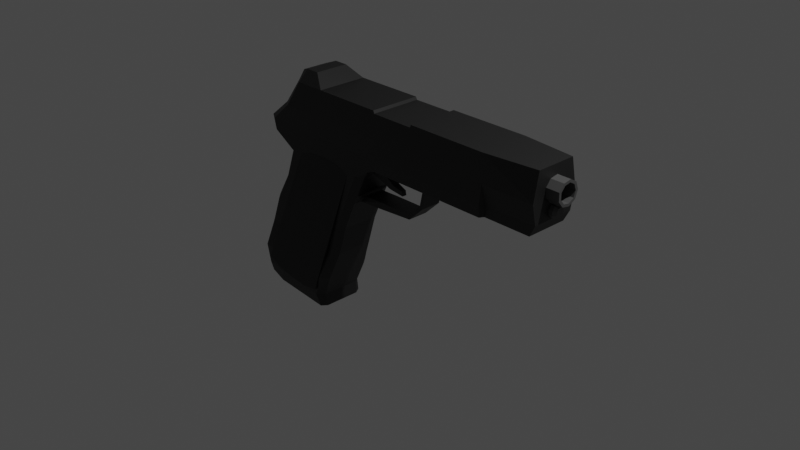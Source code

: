 # Source: pistolet.blend  (saved by Blender 3.1.7; exported with 4.5.12 LTS)
import bpy
from mathutils import Matrix  # noqa: F401  (used for matrix-valued properties, if any)

bpy.ops.wm.read_factory_settings(use_empty=True)
scene = bpy.context.scene
scene.name = 'Scene'

# ---- collections
col_collection = bpy.data.collections.new('Collection'); scene.collection.children.link(col_collection)

# ---- materials (node trees are filled in below, after node groups)
mat_material_001 = bpy.data.materials.new('Material.001')
mat_material_001.use_transparent_shadow = False
mat_material_002 = bpy.data.materials.new('Material.002')
mat_material_002.use_transparent_shadow = False
mat_material_003 = bpy.data.materials.new('Material.003')
mat_material_003.use_transparent_shadow = False

# ---- material node trees
mat_material_001.use_nodes = True; mat_material_001.node_tree.nodes.clear()
_N = mat_material_001.node_tree.nodes; _L = mat_material_001.node_tree.links
n0 = _N.new('ShaderNodeBsdfPrincipled'); n0.name = 'Principled BSDF'; n0.location = (10, 300)
n0.distribution = 'GGX'
n0.subsurface_method = 'RANDOM_WALK_SKIN'
n0.inputs[0].default_value = (0.01037, 0.01037, 0.01037, 1.0)
n0.inputs[3].default_value = 1.45
n0.inputs[27].default_value = (0.0, 0.0, 0.0, 1.0)
n0.inputs[28].default_value = 1.0
n1 = _N.new('ShaderNodeOutputMaterial'); n1.name = 'Material Output'; n1.location = (300, 300)
_L.new(n0.outputs[0], n1.inputs[0])
n1.is_active_output = True
mat_material_002.use_nodes = True; mat_material_002.node_tree.nodes.clear()
_N = mat_material_002.node_tree.nodes; _L = mat_material_002.node_tree.links
n0 = _N.new('ShaderNodeBsdfPrincipled'); n0.name = 'Principled BSDF'; n0.location = (10, 300)
n0.distribution = 'GGX'
n0.subsurface_method = 'RANDOM_WALK_SKIN'
n0.inputs[0].default_value = (0.06786, 0.06786, 0.06786, 1.0)
n0.inputs[3].default_value = 1.45
n0.inputs[27].default_value = (0.0, 0.0, 0.0, 1.0)
n0.inputs[28].default_value = 1.0
n1 = _N.new('ShaderNodeOutputMaterial'); n1.name = 'Material Output'; n1.location = (300, 300)
_L.new(n0.outputs[0], n1.inputs[0])
n1.is_active_output = True
mat_material_003.use_nodes = True; mat_material_003.node_tree.nodes.clear()
_N = mat_material_003.node_tree.nodes; _L = mat_material_003.node_tree.links
n0 = _N.new('ShaderNodeBsdfPrincipled'); n0.name = 'Principled BSDF'; n0.location = (10, 300)
n0.distribution = 'GGX'
n0.subsurface_method = 'RANDOM_WALK_SKIN'
n0.inputs[0].default_value = (0.0, 0.0, 0.0, 1.0)
n0.inputs[3].default_value = 1.45
n0.inputs[27].default_value = (0.0, 0.0, 0.0, 1.0)
n0.inputs[28].default_value = 1.0
n1 = _N.new('ShaderNodeOutputMaterial'); n1.name = 'Material Output'; n1.location = (300, 300)
_L.new(n0.outputs[0], n1.inputs[0])
n1.is_active_output = True

# ---- world
world_world = bpy.data.worlds.new('World'); scene.world = world_world
world_world.use_nodes = True; world_world.node_tree.nodes.clear()
_N = world_world.node_tree.nodes; _L = world_world.node_tree.links
n0 = _N.new('ShaderNodeOutputWorld'); n0.name = 'World Output'; n0.location = (300, 300)
n1 = _N.new('ShaderNodeBackground'); n1.name = 'Background'; n1.location = (10, 300)
n1.inputs[0].default_value = (0.05088, 0.05088, 0.05088, 1.0)
_L.new(n1.outputs[0], n0.inputs[0])
n0.is_active_output = True
world_world.color = (0.05088, 0.05088, 0.05088)
world_world.use_sun_shadow = False
world_world.sun_shadow_jitter_overblur = 0.0

# ---- cameras
cam_camera = bpy.data.cameras.new('Camera')
cam_camera.clip_end = 100.0
cam_camera.ortho_scale = 7.314

# ---- lights
light_light = bpy.data.lights.new('Light', 'POINT')
light_light.transmission_factor = 0.0
light_light.energy = 1000.0
light_light.shadow_soft_size = 0.1
light_light.shadow_maximum_resolution = 0.006
light_light.use_absolute_resolution = True

# ---- meshes
me_cube_003 = bpy.data.meshes.new('Cube.003')
me_cube_003.from_pydata([(-1.042, -0.6558, -0.1607), (-0.9345, -0.6558, 1.103), (-1.042, 0.6566, -0.1607), (-0.9345, 0.6566, 1.103), (0.6054, -0.8715, -0.1607), (0.6054, -0.6792, 1.103), (0.6054, 0.8715, -0.1607), (0.6054, 0.6792, 1.103), (-1.171, -0.6299, -1.065), (0.6054, -0.7279, -1.065), (0.6054, 0.7279, -1.065), (-1.171, 0.6566, -1.065), (-1.156, -0.6299, -1.579), (0.5749, -0.7091, -1.579), (0.5749, 0.7091, -1.579), (-1.156, 0.6397, -1.579), (0.3212, 0.8715, -0.1607), (0.3212, 0.8715, 1.103), (0.3212, -0.8715, -0.1607), (0.3212, -0.8715, 1.103), (0.3212, 0.7279, -1.065), (0.3212, -0.7279, -1.065), (0.3212, 0.7091, -1.579), (0.3212, -0.7091, -1.579), (0.3088, 0.8715, -0.1607), (0.3088, -0.8715, 1.103), (0.3088, 0.8715, -1.065), (0.3088, 0.849, -1.579), (0.3088, 0.8715, 1.103), (0.3088, -0.8715, -0.1607), (0.3088, -0.8715, -1.065), (0.3088, -0.849, -1.579), (-0.4313, 0.8715, -0.1607), (-0.4313, -0.8715, 1.104), (-0.4313, 0.8461, -1.065), (-0.4097, 0.8461, -1.736), (-0.4313, 0.8715, 1.104), (-0.4313, -0.8715, -0.1607), (-0.4313, -0.8372, -1.065), (-0.4097, -0.8372, -1.736), (-0.1103, 0.8715, 1.103), (-0.1103, -0.8715, -0.1607), (-0.1103, -0.8715, -1.065), (-0.1103, -0.849, -1.579), (-0.1103, 0.8715, -0.1607), (-0.1103, -0.8715, 1.103), (-0.1103, 0.8715, -1.065), (-0.1103, 0.849, -1.579), (-0.8024, 0.8715, -0.1607), (-0.7324, -0.8715, 1.103), (-0.8869, 0.8461, -1.065), (-0.8769, 0.8461, -1.579), (-0.7324, 0.8715, 1.103), (-0.8024, -0.8715, -0.1607), (-0.8869, -0.8372, -1.065), (-0.8769, -0.8372, -1.579), (-0.7191, 0.8715, 1.104), (-0.7866, -0.8715, -0.1607), (-0.8681, -0.8372, -1.065), (-0.8585, -0.8372, -1.579), (-0.7866, 0.8715, -0.1607), (-0.7191, -0.8715, 1.104), (-0.8681, 0.8461, -1.065), (-0.8585, 0.8461, -1.579), (-0.9379, -0.4406, 1.462), (-0.9379, 0.4415, 1.462), (-0.8091, -0.5857, 1.631), (-0.8091, 0.5857, 1.631), (-0.07906, 0.8715, 1.103), (-0.07906, -0.8715, -0.1607), (-0.07906, -0.8715, -1.065), (-0.07906, -0.849, -1.579), (-0.07906, 0.8715, -0.1607), (-0.07906, -0.8715, 1.103), (-0.07906, 0.8715, -1.065), (-0.07906, 0.849, -1.579), (-0.9998, 0.6397, -2.235), (-0.9998, -0.6388, -2.235), (-0.8471, 0.849, -2.235), (-0.8371, -0.849, -2.235), (-0.4675, -0.6399, -2.235), (-0.4675, 0.6399, -2.235), (-0.8371, 0.849, -2.235), (-0.8471, -0.849, -2.235), (-1.214, 0.6397, -8.812), (-1.214, -0.6388, -8.812), (-1.119, 0.849, -9.295), (-1.108, -0.849, -9.304), (-0.776, -0.6399, -9.544), (-0.776, 0.6399, -9.544), (-1.108, 0.849, -9.304), (-1.119, -0.849, -9.295), (-0.7333, -0.7486, -7.934), (-0.6661, -0.6399, -6.487), (-0.6167, -0.6399, -5.07), (-0.544, -0.6399, -3.652), (-0.8905, -0.849, -3.604), (-0.9492, -0.849, -4.974), (-1.003, -0.849, -6.343), (-1.055, -0.9932, -7.71), (-1.053, 0.6397, -3.576), (-1.145, 0.6397, -4.917), (-1.202, 0.6397, -6.258), (-1.245, 0.7483, -7.577), (-1.245, -0.7474, -7.577), (-1.202, -0.6388, -6.258), (-1.145, -0.6388, -4.917), (-1.053, -0.6388, -3.576), (-0.9006, -0.849, -3.603), (-0.9614, -0.849, -4.97), (-1.015, -0.849, -6.338), (-1.067, -0.9932, -7.701), (-0.7333, 0.7486, -7.934), (-0.6661, 0.6399, -6.487), (-0.6167, 0.6399, -5.07), (-0.544, 0.6399, -3.652), (-0.9006, 0.849, -3.603), (-0.9614, 0.849, -4.97), (-1.015, 0.849, -6.338), (-1.067, 0.9932, -7.701), (-1.055, 0.9932, -7.71), (-1.003, 0.849, -6.343), (-0.9492, 0.849, -4.974), (-0.8905, 0.849, -3.604), (-1.083, -0.9211, -8.732), (-1.229, 0.694, -8.485), (-1.096, -0.9211, -8.724), (-1.091, 0.9211, -8.724), (-0.7829, -0.6942, -8.965), (-1.229, -0.6931, -8.485), (-0.7829, 0.6942, -8.965), (-1.08, 0.9211, -8.732), (-0.3511, 0.8715, -0.1607), (-0.3511, -0.8715, 0.9788), (-0.3511, 0.8715, -1.065), (-0.3511, 0.849, -1.579), (-0.3511, 0.8715, 0.9788), (-0.3511, -0.8715, -0.1607), (-0.3511, -0.8715, -1.065), (-0.3511, -0.849, -1.579), (-0.1154, 0.8715, 0.9788), (-0.1154, -0.8715, -0.1607), (-0.1154, -0.8715, -1.065), (-0.1154, -0.849, -1.579), (-0.1154, 0.8715, -0.1607), (-0.1154, -0.8715, 0.9788), (-0.1154, 0.8715, -1.065), (-0.1154, 0.849, -1.579), (-0.3578, 0.8715, -0.1607), (-0.3578, -0.8715, 1.104), (-0.3578, 0.8461, -1.065), (-0.3578, 0.8461, -1.579), (-0.3578, 0.8715, 1.104), (-0.3578, -0.8715, -0.1607), (-0.3578, -0.8372, -1.065), (-0.3578, -0.8372, -1.579), (-0.5218, -0.6399, -3.241), (-1.038, -0.6388, -3.187), (-0.5218, 0.6399, -3.241), (-0.875, 0.849, -3.207), (-0.875, -0.849, -3.207), (-1.038, 0.6397, -3.187), (-0.885, -0.849, -3.205), (-0.885, 0.849, -3.205), (-0.1328, 0.3479, -2.657), (-0.2068, 0.3479, -3.276), (-0.3958, 0.3479, -3.293), (-0.1328, -0.3479, -2.657), (-0.2068, -0.3479, -3.276), (-0.3958, -0.3479, -3.293), (-0.1149, 0.3479, -2.759), (-0.2023, 0.3479, -3.481), (-0.3958, 0.3479, -3.602), (-0.1149, -0.3479, -2.759), (-0.2023, -0.3479, -3.481), (-0.3958, -0.3479, -3.602), (-0.1071, 0.3812, -1.812), (-0.1071, -0.3812, -1.812), (-0.09261, 0.3812, -1.812), (-0.09261, -0.3812, -1.812), (-0.5121, 0.3551, -3.328), (-0.5121, -0.3551, -3.328), (-0.5239, 0.4712, -3.565), (-0.5239, -0.4712, -3.565), (-0.4597, 0.8715, 1.104), (-0.4663, -0.8715, -0.1607), (-0.4744, -0.8372, -1.065), (-0.4617, -0.8372, -1.734), (-0.4663, 0.8715, -0.1607), (-0.4597, -0.8715, 1.104), (-0.4744, 0.8461, -1.065), (-0.4617, 0.8461, -1.734), (-0.504, -0.849, -2.235), (-0.504, 0.849, -2.235), (-0.7953, -0.849, -9.52), (-0.7953, 0.849, -9.52), (-0.5782, 0.849, -3.648), (-0.6495, 0.849, -5.06), (-0.6994, 0.849, -6.473), (-0.7632, 0.9932, -7.912), (-0.5782, -0.849, -3.648), (-0.6495, -0.849, -5.06), (-0.6994, -0.849, -6.473), (-0.7632, -0.9932, -7.912), (-0.8182, 0.9211, -8.942), (-0.8182, -0.9211, -8.942), (-0.5567, -0.849, -3.237), (-0.5567, 0.849, -3.237), (-0.9988, 0.8715, -0.1607), (-0.8982, -0.8715, 1.103), (-0.8982, 0.8715, 1.103), (-0.9988, -0.8715, -0.1607), (-1.12, -0.8372, -1.065), (-1.106, -0.8372, -1.579), (-0.8848, -0.5857, 1.631), (-0.8848, 0.5857, 1.631), (-0.9723, 0.849, -2.235), (-0.9723, -0.849, -2.235), (-1.197, 0.849, -9.004), (-1.197, -0.849, -9.004), (-1.026, 0.849, -3.581), (-1.112, 0.849, -4.927), (-1.168, 0.849, -6.273), (-1.213, 0.9932, -7.6), (-1.026, -0.849, -3.581), (-1.112, -0.849, -4.927), (-1.168, -0.849, -6.273), (-1.213, -0.9932, -7.6), (-1.204, 0.9211, -8.528), (-1.205, -0.9211, -8.528), (-1.01, -0.849, -3.19), (-1.01, 0.849, -3.19), (-1.12, 0.8669, -1.065), (-1.106, 0.8485, -1.579)], [], [(0, 1, 3, 2), (16, 17, 7, 6), (6, 7, 5, 4), (211, 209, 1, 0), (16, 6, 10, 20), (3, 1, 64, 65), (8, 11, 15, 12), (0, 2, 11, 8), (6, 4, 9, 10), (211, 0, 8, 212), (22, 14, 13, 23), (212, 8, 12, 213), (20, 10, 14, 22), (10, 9, 13, 14), (26, 20, 22, 27), (9, 21, 23, 13), (27, 22, 23, 31), (4, 18, 21, 9), (7, 17, 19, 5), (24, 16, 20, 26), (4, 5, 19, 18), (24, 28, 17, 16), (72, 68, 28, 24), (72, 24, 26, 74), (75, 27, 31, 71), (74, 26, 27, 75), (21, 30, 31, 23), (18, 29, 30, 21), (17, 28, 25, 19), (18, 19, 25, 29), (190, 34, 35, 191), (51, 63, 82, 78), (188, 32, 34, 190), (188, 184, 36, 32), (154, 38, 39, 155), (153, 37, 38, 154), (152, 36, 33, 149), (153, 149, 33, 37), (69, 73, 45, 41), (68, 40, 45, 73), (69, 41, 42, 70), (70, 42, 43, 71), (146, 46, 47, 147), (147, 47, 43, 143), (144, 44, 46, 146), (144, 140, 40, 44), (208, 210, 52, 48), (208, 48, 50, 232), (213, 12, 77, 217), (232, 50, 51, 233), (58, 54, 55, 59), (57, 53, 54, 58), (56, 52, 49, 61), (57, 61, 49, 53), (185, 189, 61, 57), (184, 56, 61, 189), (185, 57, 58, 186), (186, 58, 59, 187), (48, 52, 56, 60), (48, 60, 62, 50), (12, 15, 76, 77), (50, 62, 63, 51), (215, 65, 64, 214), (209, 49, 66, 214), (49, 52, 67, 66), (210, 3, 65, 215), (30, 70, 71, 31), (29, 69, 70, 30), (28, 68, 73, 25), (29, 25, 73, 69), (46, 74, 75, 47), (47, 75, 71, 43), (44, 72, 74, 46), (44, 40, 68, 72), (124, 126, 91, 87), (129, 125, 84, 85), (205, 124, 87, 194), (233, 51, 78, 216), (191, 35, 81, 193), (35, 39, 80, 81), (59, 55, 83, 79), (187, 59, 79, 192), (195, 89, 88, 194), (218, 86, 91, 219), (86, 90, 87, 91), (229, 129, 85, 219), (130, 128, 88, 89), (228, 127, 86, 218), (204, 130, 89, 195), (127, 131, 90, 86), (163, 159, 123, 116), (116, 123, 122, 117), (117, 122, 121, 118), (118, 121, 120, 119), (207, 158, 115, 196), (196, 115, 114, 197), (197, 114, 113, 198), (198, 113, 112, 199), (231, 163, 116, 220), (220, 116, 117, 221), (221, 117, 118, 222), (222, 118, 119, 223), (158, 156, 95, 115), (115, 95, 94, 114), (114, 94, 93, 113), (113, 93, 92, 112), (230, 157, 107, 224), (224, 107, 106, 225), (225, 106, 105, 226), (226, 105, 104, 227), (206, 160, 96, 200), (200, 96, 97, 201), (201, 97, 98, 202), (202, 98, 99, 203), (157, 161, 100, 107), (107, 100, 101, 106), (106, 101, 102, 105), (105, 102, 103, 104), (160, 162, 108, 96), (96, 108, 109, 97), (97, 109, 110, 98), (98, 110, 111, 99), (119, 120, 131, 127), (199, 112, 130, 204), (223, 119, 127, 228), (112, 92, 128, 130), (227, 104, 129, 229), (203, 99, 124, 205), (104, 103, 125, 129), (99, 111, 126, 124), (148, 152, 136, 132), (148, 132, 134, 150), (151, 135, 139, 155), (150, 134, 135, 151), (141, 145, 133, 137), (140, 136, 133, 145), (141, 137, 138, 142), (142, 138, 139, 143), (42, 142, 143, 43), (41, 141, 142, 42), (40, 140, 145, 45), (41, 45, 145, 141), (132, 136, 140, 144), (132, 144, 146, 134), (135, 147, 143, 139), (134, 146, 147, 135), (34, 150, 151, 35), (35, 151, 155, 39), (32, 148, 150, 34), (32, 36, 152, 148), (137, 133, 149, 153), (136, 152, 149, 133), (137, 153, 154, 138), (138, 154, 155, 139), (79, 83, 162, 160), (77, 76, 161, 157), (192, 79, 160, 206), (217, 77, 157, 230), (81, 80, 156, 158), (216, 78, 163, 231), (193, 81, 158, 207), (78, 82, 159, 163), (176, 177, 43, 47), (182, 183, 95, 115), (181, 156, 95, 183), (178, 75, 47, 176), (182, 172, 166, 180), (172, 171, 165, 166), (171, 170, 164, 165), (177, 167, 173, 179), (167, 168, 174, 173), (168, 169, 175, 174), (178, 179, 173, 170), (170, 173, 174, 171), (171, 174, 175, 172), (180, 181, 169, 166), (166, 169, 168, 165), (165, 168, 167, 164), (75, 71, 179, 178), (43, 177, 179, 71), (170, 178, 176, 164), (164, 167, 177, 176), (158, 156, 181, 180), (115, 182, 180, 158), (169, 181, 183, 175), (172, 175, 183, 182), (82, 193, 207, 159), (80, 192, 206, 156), (92, 203, 205, 128), (120, 199, 204, 131), (93, 202, 203, 92), (94, 201, 202, 93), (95, 200, 201, 94), (156, 206, 200, 95), (121, 198, 199, 120), (122, 197, 198, 121), (123, 196, 197, 122), (159, 207, 196, 123), (131, 204, 195, 90), (90, 195, 194, 87), (39, 187, 192, 80), (63, 191, 193, 82), (128, 205, 194, 88), (38, 186, 187, 39), (37, 185, 186, 38), (36, 184, 189, 33), (37, 33, 189, 185), (60, 56, 184, 188), (60, 188, 190, 62), (62, 190, 191, 63), (76, 216, 231, 161), (83, 217, 230, 162), (111, 227, 229, 126), (103, 223, 228, 125), (110, 226, 227, 111), (109, 225, 226, 110), (108, 224, 225, 109), (162, 230, 224, 108), (102, 222, 223, 103), (101, 221, 222, 102), (100, 220, 221, 101), (161, 231, 220, 100), (125, 228, 218, 84), (126, 229, 219, 91), (84, 218, 219, 85), (15, 233, 216, 76), (52, 210, 215, 67), (1, 209, 214, 64), (67, 215, 214, 66), (11, 232, 233, 15), (55, 213, 217, 83), (2, 208, 232, 11), (2, 3, 210, 208), (54, 212, 213, 55), (53, 211, 212, 54), (53, 49, 209, 211)])
_uv = me_cube_003.uv_layers.new(name='UVMap')
_uv.uv.foreach_set('vector', [0.375, 0.0, 0.625, 0.0, 0.625, 0.25, 0.375, 0.25, 0.375, 0.4574, 0.625, 0.4574, 0.625, 0.5, 0.375, 0.5, 0.375, 0.5, 0.625, 0.5, 0.625, 0.75, 0.375, 0.75, 0.375, 0.994, 0.625, 0.994, 0.625, 1.0, 0.375, 1.0, 0.375, 0.4574, 0.375, 0.5, 0.375, 0.5, 0.375, 0.4574, 0.625, 0.25, 0.625, 0.0, 0.625, 0.0, 0.625, 0.25, 0.375, 0.0, 0.375, 0.25, 0.375, 0.25, 0.375, 0.0, 0.375, 0.0, 0.375, 0.25, 0.375, 0.25, 0.375, 0.0, 0.375, 0.5, 0.375, 0.75, 0.375, 0.75, 0.375, 0.5, 0.375, 0.994, 0.375, 1.0, 0.375, 1.0, 0.375, 0.994, 0.3324, 0.5, 0.375, 0.5, 0.375, 0.75, 0.3324, 0.75, 0.375, 0.994, 0.375, 1.0, 0.375, 1.0, 0.375, 0.994, 0.375, 0.4574, 0.375, 0.5, 0.375, 0.5, 0.375, 0.4574, 0.375, 0.5, 0.375, 0.75, 0.375, 0.75, 0.375, 0.5, 0.375, 0.4407, 0.375, 0.4574, 0.375, 0.4574, 0.375, 0.4407, 0.375, 0.75, 0.375, 0.7926, 0.375, 0.7926, 0.375, 0.75, 0.3157, 0.5, 0.3324, 0.5, 0.3324, 0.75, 0.3157, 0.75, 0.375, 0.75, 0.375, 0.7926, 0.375, 0.7926, 0.375, 0.75, 0.625, 0.5, 0.6676, 0.5, 0.6676, 0.75, 0.625, 0.75, 0.375, 0.4407, 0.375, 0.4574, 0.375, 0.4574, 0.375, 0.4407, 0.375, 0.75, 0.625, 0.75, 0.625, 0.7926, 0.375, 0.7926, 0.375, 0.4407, 0.625, 0.4407, 0.625, 0.4574, 0.375, 0.4574, 0.375, 0.3848, 0.625, 0.3848, 0.625, 0.4407, 0.375, 0.4407, 0.375, 0.3848, 0.375, 0.4407, 0.375, 0.4407, 0.375, 0.3848, 0.2598, 0.5, 0.3157, 0.5, 0.3157, 0.75, 0.2598, 0.75, 0.375, 0.3848, 0.375, 0.4407, 0.375, 0.4407, 0.375, 0.3848, 0.375, 0.7926, 0.375, 0.8093, 0.375, 0.8093, 0.375, 0.7926, 0.375, 0.7926, 0.375, 0.8093, 0.375, 0.8093, 0.375, 0.7926, 0.6676, 0.5, 0.6843, 0.5, 0.6843, 0.75, 0.6676, 0.75, 0.375, 0.7926, 0.625, 0.7926, 0.625, 0.8093, 0.375, 0.8093, 0.375, 0.3394, 0.375, 0.3453, 0.375, 0.3453, 0.375, 0.3394, 0.375, 0.2832, 0.375, 0.2853, 0.375, 0.2853, 0.375, 0.2832, 0.375, 0.3394, 0.375, 0.3453, 0.375, 0.3453, 0.375, 0.3394, 0.375, 0.3394, 0.625, 0.3394, 0.625, 0.3453, 0.375, 0.3453, 0.375, 0.9044, 0.375, 0.9047, 0.375, 0.9047, 0.375, 0.9044, 0.375, 0.9044, 0.375, 0.9047, 0.375, 0.9047, 0.375, 0.9044, 0.7794, 0.5, 0.7797, 0.5, 0.7797, 0.75, 0.7794, 0.75, 0.375, 0.9044, 0.625, 0.9044, 0.625, 0.9047, 0.375, 0.9047, 0.375, 0.8652, 0.625, 0.8652, 0.625, 0.8697, 0.375, 0.8697, 0.7402, 0.5, 0.7447, 0.5, 0.7447, 0.75, 0.7402, 0.75, 0.375, 0.8652, 0.375, 0.8697, 0.375, 0.8697, 0.375, 0.8652, 0.375, 0.8652, 0.375, 0.8697, 0.375, 0.8697, 0.375, 0.8652, 0.375, 0.3796, 0.375, 0.3803, 0.375, 0.3803, 0.375, 0.3796, 0.2546, 0.5, 0.2553, 0.5, 0.2553, 0.75, 0.2546, 0.75, 0.375, 0.3796, 0.375, 0.3803, 0.375, 0.3803, 0.375, 0.3796, 0.375, 0.3796, 0.625, 0.3796, 0.625, 0.3803, 0.375, 0.3803, 0.375, 0.256, 0.625, 0.256, 0.625, 0.2832, 0.375, 0.2832, 0.375, 0.256, 0.375, 0.2832, 0.375, 0.2832, 0.375, 0.256, 0.375, 0.994, 0.375, 1.0, 0.375, 1.0, 0.375, 0.994, 0.375, 0.256, 0.375, 0.2832, 0.375, 0.2832, 0.375, 0.256, 0.375, 0.9647, 0.375, 0.9668, 0.375, 0.9668, 0.375, 0.9647, 0.375, 0.9647, 0.375, 0.9668, 0.375, 0.9668, 0.375, 0.9647, 0.8397, 0.5, 0.8418, 0.5, 0.8418, 0.75, 0.8397, 0.75, 0.375, 0.9647, 0.625, 0.9647, 0.625, 0.9668, 0.375, 0.9668, 0.375, 0.9106, 0.625, 0.9106, 0.625, 0.9647, 0.375, 0.9647, 0.7856, 0.5, 0.8397, 0.5, 0.8397, 0.75, 0.7856, 0.75, 0.375, 0.9106, 0.375, 0.9647, 0.375, 0.9647, 0.375, 0.9106, 0.375, 0.9106, 0.375, 0.9647, 0.375, 0.9647, 0.375, 0.9106, 0.375, 0.2832, 0.625, 0.2832, 0.625, 0.2853, 0.375, 0.2853, 0.375, 0.2832, 0.375, 0.2853, 0.375, 0.2853, 0.375, 0.2832, 0.375, 0.0, 0.375, 0.25, 0.375, 0.25, 0.375, 0.0, 0.375, 0.2832, 0.375, 0.2853, 0.375, 0.2853, 0.375, 0.2832, 0.869, 0.5, 0.875, 0.5, 0.875, 0.75, 0.869, 0.75, 0.625, 0.994, 0.625, 0.9668, 0.625, 0.9668, 0.625, 0.994, 0.8418, 0.75, 0.8418, 0.5, 0.8418, 0.5, 0.8418, 0.75, 0.625, 0.256, 0.625, 0.25, 0.625, 0.25, 0.625, 0.256, 0.375, 0.8093, 0.375, 0.8652, 0.375, 0.8652, 0.375, 0.8093, 0.375, 0.8093, 0.375, 0.8652, 0.375, 0.8652, 0.375, 0.8093, 0.6843, 0.5, 0.7402, 0.5, 0.7402, 0.75, 0.6843, 0.75, 0.375, 0.8093, 0.625, 0.8093, 0.625, 0.8652, 0.375, 0.8652, 0.375, 0.3803, 0.375, 0.3848, 0.375, 0.3848, 0.375, 0.3803, 0.2553, 0.5, 0.2598, 0.5, 0.2598, 0.75, 0.2553, 0.75, 0.375, 0.3803, 0.375, 0.3848, 0.375, 0.3848, 0.375, 0.3803, 0.375, 0.3803, 0.625, 0.3803, 0.625, 0.3848, 0.375, 0.3848, 0.375, 0.9647, 0.375, 0.9668, 0.375, 0.9668, 0.375, 0.9647, 0.375, 0.0, 0.375, 0.25, 0.375, 0.25, 0.375, 0.0, 0.375, 0.9106, 0.375, 0.9647, 0.375, 0.9647, 0.375, 0.9106, 0.375, 0.256, 0.375, 0.2832, 0.375, 0.2832, 0.375, 0.256, 0.375, 0.3394, 0.375, 0.3453, 0.375, 0.3453, 0.375, 0.3394, 0.2203, 0.5, 0.2203, 0.75, 0.2203, 0.75, 0.2203, 0.5, 0.375, 0.9647, 0.375, 0.9668, 0.375, 0.9668, 0.375, 0.9647, 0.375, 0.9106, 0.375, 0.9647, 0.375, 0.9647, 0.375, 0.9106, 0.2144, 0.5, 0.2203, 0.5, 0.2203, 0.75, 0.2144, 0.75, 0.131, 0.5, 0.1582, 0.5, 0.1582, 0.75, 0.131, 0.75, 0.1582, 0.5, 0.1603, 0.5, 0.1603, 0.75, 0.1582, 0.75, 0.375, 0.994, 0.375, 1.0, 0.375, 1.0, 0.375, 0.994, 0.2203, 0.5, 0.2203, 0.75, 0.2203, 0.75, 0.2203, 0.5, 0.375, 0.256, 0.375, 0.2832, 0.375, 0.2832, 0.375, 0.256, 0.375, 0.3394, 0.375, 0.3453, 0.375, 0.3453, 0.375, 0.3394, 0.375, 0.2832, 0.375, 0.2853, 0.375, 0.2853, 0.375, 0.2832, 0.375, 0.2832, 0.375, 0.2853, 0.375, 0.2853, 0.375, 0.2832, 0.375, 0.2832, 0.375, 0.2853, 0.375, 0.2853, 0.375, 0.2832, 0.375, 0.2832, 0.375, 0.2853, 0.375, 0.2853, 0.375, 0.2832, 0.375, 0.2832, 0.375, 0.2853, 0.375, 0.2853, 0.375, 0.2832, 0.375, 0.3394, 0.375, 0.3453, 0.375, 0.3453, 0.375, 0.3394, 0.375, 0.3394, 0.375, 0.3453, 0.375, 0.3453, 0.375, 0.3394, 0.375, 0.3394, 0.375, 0.3453, 0.375, 0.3453, 0.375, 0.3394, 0.375, 0.3394, 0.375, 0.3453, 0.375, 0.3453, 0.375, 0.3394, 0.375, 0.256, 0.375, 0.2832, 0.375, 0.2832, 0.375, 0.256, 0.375, 0.256, 0.375, 0.2832, 0.375, 0.2832, 0.375, 0.256, 0.375, 0.256, 0.375, 0.2832, 0.375, 0.2832, 0.375, 0.256, 0.375, 0.256, 0.375, 0.2832, 0.375, 0.2832, 0.375, 0.256, 0.2203, 0.5, 0.2203, 0.75, 0.2203, 0.75, 0.2203, 0.5, 0.2203, 0.5, 0.2203, 0.75, 0.2203, 0.75, 0.2203, 0.5, 0.2203, 0.5, 0.2203, 0.75, 0.2203, 0.75, 0.2203, 0.5, 0.2203, 0.5, 0.2203, 0.75, 0.2203, 0.75, 0.2203, 0.5, 0.375, 0.994, 0.375, 1.0, 0.375, 1.0, 0.375, 0.994, 0.375, 0.994, 0.375, 1.0, 0.375, 1.0, 0.375, 0.994, 0.375, 0.994, 0.375, 1.0, 0.375, 1.0, 0.375, 0.994, 0.375, 0.994, 0.375, 1.0, 0.375, 1.0, 0.375, 0.994, 0.375, 0.9106, 0.375, 0.9647, 0.375, 0.9647, 0.375, 0.9106, 0.375, 0.9106, 0.375, 0.9647, 0.375, 0.9647, 0.375, 0.9106, 0.375, 0.9106, 0.375, 0.9647, 0.375, 0.9647, 0.375, 0.9106, 0.375, 0.9106, 0.375, 0.9647, 0.375, 0.9647, 0.375, 0.9106, 0.375, 0.0, 0.375, 0.25, 0.375, 0.25, 0.375, 0.0, 0.375, 0.0, 0.375, 0.25, 0.375, 0.25, 0.375, 0.0, 0.375, 0.0, 0.375, 0.25, 0.375, 0.25, 0.375, 0.0, 0.375, 0.0, 0.375, 0.25, 0.375, 0.25, 0.375, 0.0, 0.375, 0.9647, 0.375, 0.9668, 0.375, 0.9668, 0.375, 0.9647, 0.375, 0.9647, 0.375, 0.9668, 0.375, 0.9668, 0.375, 0.9647, 0.375, 0.9647, 0.375, 0.9668, 0.375, 0.9668, 0.375, 0.9647, 0.375, 0.9647, 0.375, 0.9668, 0.375, 0.9668, 0.375, 0.9647, 0.375, 0.2832, 0.375, 0.2853, 0.375, 0.2853, 0.375, 0.2832, 0.375, 0.3394, 0.375, 0.3453, 0.375, 0.3453, 0.375, 0.3394, 0.375, 0.256, 0.375, 0.2832, 0.375, 0.2832, 0.375, 0.256, 0.2203, 0.5, 0.2203, 0.75, 0.2203, 0.75, 0.2203, 0.5, 0.375, 0.994, 0.375, 1.0, 0.375, 1.0, 0.375, 0.994, 0.375, 0.9106, 0.375, 0.9647, 0.375, 0.9647, 0.375, 0.9106, 0.375, 0.0, 0.375, 0.25, 0.375, 0.25, 0.375, 0.0, 0.375, 0.9647, 0.375, 0.9668, 0.375, 0.9668, 0.375, 0.9647, 0.375, 0.3456, 0.625, 0.3456, 0.625, 0.3457, 0.375, 0.3457, 0.375, 0.3456, 0.375, 0.3457, 0.375, 0.3457, 0.375, 0.3456, 0.2206, 0.5, 0.2207, 0.5, 0.2207, 0.75, 0.2206, 0.75, 0.375, 0.3456, 0.375, 0.3457, 0.375, 0.3457, 0.375, 0.3456, 0.375, 0.8704, 0.625, 0.8704, 0.625, 0.9043, 0.375, 0.9043, 0.7454, 0.5, 0.7793, 0.5, 0.7793, 0.75, 0.7454, 0.75, 0.375, 0.8704, 0.375, 0.9043, 0.375, 0.9043, 0.375, 0.8704, 0.375, 0.8704, 0.375, 0.9043, 0.375, 0.9043, 0.375, 0.8704, 0.375, 0.8697, 0.375, 0.8704, 0.375, 0.8704, 0.375, 0.8697, 0.375, 0.8697, 0.375, 0.8704, 0.375, 0.8704, 0.375, 0.8697, 0.7447, 0.5, 0.7454, 0.5, 0.7454, 0.75, 0.7447, 0.75, 0.375, 0.8697, 0.625, 0.8697, 0.625, 0.8704, 0.375, 0.8704, 0.375, 0.3457, 0.625, 0.3457, 0.625, 0.3796, 0.375, 0.3796, 0.375, 0.3457, 0.375, 0.3796, 0.375, 0.3796, 0.375, 0.3457, 0.2207, 0.5, 0.2546, 0.5, 0.2546, 0.75, 0.2207, 0.75, 0.375, 0.3457, 0.375, 0.3796, 0.375, 0.3796, 0.375, 0.3457, 0.375, 0.3453, 0.375, 0.3456, 0.375, 0.3456, 0.375, 0.3453, 0.2203, 0.5, 0.2206, 0.5, 0.2206, 0.75, 0.2203, 0.75, 0.375, 0.3453, 0.375, 0.3456, 0.375, 0.3456, 0.375, 0.3453, 0.375, 0.3453, 0.625, 0.3453, 0.625, 0.3456, 0.375, 0.3456, 0.375, 0.9043, 0.625, 0.9043, 0.625, 0.9044, 0.375, 0.9044, 0.7793, 0.5, 0.7794, 0.5, 0.7794, 0.75, 0.7793, 0.75, 0.375, 0.9043, 0.375, 0.9044, 0.375, 0.9044, 0.375, 0.9043, 0.375, 0.9043, 0.375, 0.9044, 0.375, 0.9044, 0.375, 0.9043, 0.375, 0.9647, 0.375, 0.9668, 0.375, 0.9668, 0.375, 0.9647, 0.375, 0.0, 0.375, 0.25, 0.375, 0.25, 0.375, 0.0, 0.375, 0.9106, 0.375, 0.9647, 0.375, 0.9647, 0.375, 0.9106, 0.375, 0.994, 0.375, 1.0, 0.375, 1.0, 0.375, 0.994, 0.2203, 0.5, 0.2203, 0.75, 0.2203, 0.75, 0.2203, 0.5, 0.375, 0.256, 0.375, 0.2832, 0.375, 0.2832, 0.375, 0.256, 0.375, 0.3394, 0.375, 0.3453, 0.375, 0.3453, 0.375, 0.3394, 0.375, 0.2832, 0.375, 0.2853, 0.375, 0.2853, 0.375, 0.2832, 0.2538, 0.5, 0.2538, 0.75, 0.2553, 0.75, 0.2553, 0.5, 0.2214, 0.5, 0.2214, 0.75, 0.2203, 0.75, 0.2203, 0.5, 0.0, 0.0, 0.0, 0.0, 0.0, 0.0, 0.0, 0.0, 0.0, 0.0, 0.0, 0.0, 0.0, 0.0, 0.0, 0.0, 0.0, 0.0, 0.0, 0.0, 0.0, 0.0, 0.0, 0.0, 0.0, 0.0, 0.0, 0.0, 0.0, 0.0, 0.0, 0.0, 0.0, 0.0, 0.0, 0.0, 0.0, 0.0, 0.0, 0.0, 0.0, 0.0, 0.0, 0.0, 0.0, 0.0, 0.0, 0.0, 0.0, 0.0, 0.0, 0.0, 0.0, 0.0, 0.0, 0.0, 0.0, 0.0, 0.0, 0.0, 0.0, 0.0, 0.0, 0.0, 0.2581, 0.5, 0.2581, 0.75, 0.25, 0.75, 0.25, 0.5, 0.25, 0.5, 0.25, 0.75, 0.2401, 0.75, 0.2401, 0.5, 0.2401, 0.5, 0.2401, 0.75, 0.2302, 0.75, 0.2302, 0.5, 0.2213, 0.5, 0.2213, 0.75, 0.2291, 0.75, 0.2291, 0.5, 0.2291, 0.5, 0.2291, 0.75, 0.2378, 0.75, 0.2378, 0.5, 0.2378, 0.5, 0.2378, 0.75, 0.2466, 0.75, 0.2466, 0.5, 0.2598, 0.5, 0.2598, 0.75, 0.2581, 0.75, 0.2581, 0.5, 0.0, 0.0, 0.0, 0.0, 0.0, 0.0, 0.0, 0.0, 0.0, 0.0, 0.0, 0.0, 0.0, 0.0, 0.0, 0.0, 0.2466, 0.5, 0.2466, 0.75, 0.2538, 0.75, 0.2538, 0.5, 0.2203, 0.5, 0.2203, 0.75, 0.2213, 0.75, 0.2213, 0.5, 0.0, 0.0, 0.0, 0.0, 0.0, 0.0, 0.0, 0.0, 0.0, 0.0, 0.0, 0.0, 0.0, 0.0, 0.0, 0.0, 0.2302, 0.5, 0.2302, 0.75, 0.2214, 0.75, 0.2214, 0.5, 0.375, 0.2853, 0.375, 0.3394, 0.375, 0.3394, 0.375, 0.2853, 0.375, 0.9047, 0.375, 0.9106, 0.375, 0.9106, 0.375, 0.9047, 0.375, 0.9047, 0.375, 0.9106, 0.375, 0.9106, 0.375, 0.9047, 0.375, 0.2853, 0.375, 0.3394, 0.375, 0.3394, 0.375, 0.2853, 0.375, 0.9047, 0.375, 0.9106, 0.375, 0.9106, 0.375, 0.9047, 0.375, 0.9047, 0.375, 0.9106, 0.375, 0.9106, 0.375, 0.9047, 0.375, 0.9047, 0.375, 0.9106, 0.375, 0.9106, 0.375, 0.9047, 0.375, 0.9047, 0.375, 0.9106, 0.375, 0.9106, 0.375, 0.9047, 0.375, 0.2853, 0.375, 0.3394, 0.375, 0.3394, 0.375, 0.2853, 0.375, 0.2853, 0.375, 0.3394, 0.375, 0.3394, 0.375, 0.2853, 0.375, 0.2853, 0.375, 0.3394, 0.375, 0.3394, 0.375, 0.2853, 0.375, 0.2853, 0.375, 0.3394, 0.375, 0.3394, 0.375, 0.2853, 0.375, 0.2853, 0.375, 0.3394, 0.375, 0.3394, 0.375, 0.2853, 0.1603, 0.5, 0.2144, 0.5, 0.2144, 0.75, 0.1603, 0.75, 0.375, 0.9047, 0.375, 0.9106, 0.375, 0.9106, 0.375, 0.9047, 0.375, 0.2853, 0.375, 0.3394, 0.375, 0.3394, 0.375, 0.2853, 0.375, 0.9047, 0.375, 0.9106, 0.375, 0.9106, 0.375, 0.9047, 0.375, 0.9047, 0.375, 0.9106, 0.375, 0.9106, 0.375, 0.9047, 0.375, 0.9047, 0.375, 0.9106, 0.375, 0.9106, 0.375, 0.9047, 0.7797, 0.5, 0.7856, 0.5, 0.7856, 0.75, 0.7797, 0.75, 0.375, 0.9047, 0.625, 0.9047, 0.625, 0.9106, 0.375, 0.9106, 0.375, 0.2853, 0.625, 0.2853, 0.625, 0.3394, 0.375, 0.3394, 0.375, 0.2853, 0.375, 0.3394, 0.375, 0.3394, 0.375, 0.2853, 0.375, 0.2853, 0.375, 0.3394, 0.375, 0.3394, 0.375, 0.2853, 0.375, 0.25, 0.375, 0.256, 0.375, 0.256, 0.375, 0.25, 0.375, 0.9668, 0.375, 0.994, 0.375, 0.994, 0.375, 0.9668, 0.375, 0.9668, 0.375, 0.994, 0.375, 0.994, 0.375, 0.9668, 0.375, 0.25, 0.375, 0.256, 0.375, 0.256, 0.375, 0.25, 0.375, 0.9668, 0.375, 0.994, 0.375, 0.994, 0.375, 0.9668, 0.375, 0.9668, 0.375, 0.994, 0.375, 0.994, 0.375, 0.9668, 0.375, 0.9668, 0.375, 0.994, 0.375, 0.994, 0.375, 0.9668, 0.375, 0.9668, 0.375, 0.994, 0.375, 0.994, 0.375, 0.9668, 0.375, 0.25, 0.375, 0.256, 0.375, 0.256, 0.375, 0.25, 0.375, 0.25, 0.375, 0.256, 0.375, 0.256, 0.375, 0.25, 0.375, 0.25, 0.375, 0.256, 0.375, 0.256, 0.375, 0.25, 0.375, 0.25, 0.375, 0.256, 0.375, 0.256, 0.375, 0.25, 0.375, 0.25, 0.375, 0.256, 0.375, 0.256, 0.375, 0.25, 0.375, 0.9668, 0.375, 0.994, 0.375, 0.994, 0.375, 0.9668, 0.125, 0.5, 0.131, 0.5, 0.131, 0.75, 0.125, 0.75, 0.375, 0.25, 0.375, 0.256, 0.375, 0.256, 0.375, 0.25, 0.625, 0.2832, 0.625, 0.256, 0.625, 0.256, 0.625, 0.2832, 0.625, 1.0, 0.625, 0.994, 0.625, 0.994, 0.625, 1.0, 0.8418, 0.5, 0.869, 0.5, 0.869, 0.75, 0.8418, 0.75, 0.375, 0.25, 0.375, 0.256, 0.375, 0.256, 0.375, 0.25, 0.375, 0.9668, 0.375, 0.994, 0.375, 0.994, 0.375, 0.9668, 0.375, 0.25, 0.375, 0.256, 0.375, 0.256, 0.375, 0.25, 0.375, 0.25, 0.625, 0.25, 0.625, 0.256, 0.375, 0.256, 0.375, 0.9668, 0.375, 0.994, 0.375, 0.994, 0.375, 0.9668, 0.375, 0.9668, 0.375, 0.994, 0.375, 0.994, 0.375, 0.9668, 0.375, 0.9668, 0.625, 0.9668, 0.625, 0.994, 0.375, 0.994])
me_cube_003.materials.append(mat_material_001)
me_cube_003.use_remesh_fix_poles = True
me_cube_003.use_remesh_preserve_attributes = False
me_cube_003.update()
me_cylinder = bpy.data.meshes.new('Cylinder')
me_cylinder.from_pydata([(0.0, 1.0, -1.0), (0.0, 1.0, 1.0), (0.6428, 0.766, -1.0), (0.6428, 0.766, 1.0), (0.9848, 0.1736, -1.0), (0.9848, 0.1736, 1.0), (0.866, -0.5, -1.0), (0.866, -0.5, 1.0), (0.342, -0.9397, -1.0), (0.342, -0.9397, 1.0), (-0.342, -0.9397, -1.0), (-0.342, -0.9397, 1.0), (-0.866, -0.5, -1.0), (-0.866, -0.5, 1.0), (-0.9848, 0.1736, -1.0), (-0.9848, 0.1736, 1.0), (-0.6428, 0.766, -1.0), (-0.6428, 0.766, 1.0), (0.495, 0.5899, 1.0), (6.776e-21, 0.77, 1.0), (0.7583, 0.1337, 1.0), (0.6669, -0.385, 1.0), (0.2634, -0.7236, 1.0), (-0.2634, -0.7236, 1.0), (-0.6669, -0.385, 1.0), (-0.7583, 0.1337, 1.0), (-0.495, 0.5899, 1.0), (0.495, 0.5899, -1.945), (-2.047e-07, 0.77, -1.945), (0.7583, 0.1337, -1.945), (0.6669, -0.385, -1.945), (0.2634, -0.7236, -1.945), (-0.2634, -0.7236, -1.945), (-0.6669, -0.385, -1.945), (-0.7583, 0.1337, -1.945), (-0.495, 0.5899, -1.945)], [], [(0, 1, 3, 2), (2, 3, 5, 4), (4, 5, 7, 6), (6, 7, 9, 8), (8, 9, 11, 10), (10, 11, 13, 12), (12, 13, 15, 14), (11, 9, 22, 23), (14, 15, 17, 16), (16, 17, 1, 0), (0, 2, 4, 6, 8, 10, 12, 14, 16), (24, 23, 32, 33), (9, 7, 21, 22), (3, 1, 19, 18), (7, 5, 20, 21), (5, 3, 18, 20), (1, 17, 26, 19), (17, 15, 25, 26), (15, 13, 24, 25), (13, 11, 23, 24), (27, 28, 35, 34, 33, 32, 31, 30, 29), (21, 20, 29, 30), (25, 24, 33, 34), (22, 21, 30, 31), (18, 19, 28, 27), (26, 25, 34, 35), (23, 22, 31, 32), (20, 18, 27, 29), (19, 26, 35, 28)])
me_cylinder.polygons.foreach_set('material_index', [1, 1, 1, 1, 1, 1, 1, 1, 1, 1, 1, 1, 1, 1, 1, 1, 1, 1, 1, 1, 1, 1, 1, 1, 1, 1, 1, 1, 1])
_uv = me_cylinder.uv_layers.new(name='UVMap')
_uv.uv.foreach_set('vector', [1.0, 0.5, 1.0, 1.0, 0.8889, 1.0, 0.8889, 0.5, 0.8889, 0.5, 0.8889, 1.0, 0.7778, 1.0, 0.7778, 0.5, 0.7778, 0.5, 0.7778, 1.0, 0.6667, 1.0, 0.6667, 0.5, 0.6667, 0.5, 0.6667, 1.0, 0.5556, 1.0, 0.5556, 0.5, 0.5556, 0.5, 0.5556, 1.0, 0.4444, 1.0, 0.4444, 0.5, 0.4444, 0.5, 0.4444, 1.0, 0.3333, 1.0, 0.3333, 0.5, 0.3333, 0.5, 0.3333, 1.0, 0.2222, 1.0, 0.2222, 0.5, 0.4444, 1.0, 0.5556, 1.0, 0.5556, 1.0, 0.4444, 1.0, 0.2222, 0.5, 0.2222, 1.0, 0.1111, 1.0, 0.1111, 0.5, 0.1111, 0.5, 0.1111, 1.0, 4.47e-08, 1.0, 4.47e-08, 0.5, 0.75, 0.49, 0.9043, 0.4339, 0.9864, 0.2917, 0.9578, 0.13, 0.8321, 0.02447, 0.6679, 0.02447, 0.5422, 0.13, 0.5136, 0.2917, 0.5957, 0.4339, 0.3333, 1.0, 0.4444, 1.0, 0.4444, 1.0, 0.3333, 1.0, 0.5556, 1.0, 0.6667, 1.0, 0.6667, 1.0, 0.5556, 1.0, 0.8889, 1.0, 1.0, 1.0, 1.0, 1.0, 0.8889, 1.0, 0.6667, 1.0, 0.7778, 1.0, 0.7778, 1.0, 0.6667, 1.0, 0.7778, 1.0, 0.8889, 1.0, 0.8889, 1.0, 0.7778, 1.0, 4.47e-08, 1.0, 0.1111, 1.0, 0.1111, 1.0, 4.47e-08, 1.0, 0.1111, 1.0, 0.2222, 1.0, 0.2222, 1.0, 0.1111, 1.0, 0.2222, 1.0, 0.3333, 1.0, 0.3333, 1.0, 0.2222, 1.0, 0.3333, 1.0, 0.4444, 1.0, 0.4444, 1.0, 0.3333, 1.0, 0.4043, 0.4339, 0.25, 0.49, 0.09573, 0.4339, 0.01365, 0.2917, 0.04215, 0.13, 0.1679, 0.02447, 0.3321, 0.02447, 0.4578, 0.13, 0.4864, 0.2917, 0.6667, 1.0, 0.7778, 1.0, 0.7778, 1.0, 0.6667, 1.0, 0.2222, 1.0, 0.3333, 1.0, 0.3333, 1.0, 0.2222, 1.0, 0.5556, 1.0, 0.6667, 1.0, 0.6667, 1.0, 0.5556, 1.0, 0.8889, 1.0, 1.0, 1.0, 1.0, 1.0, 0.8889, 1.0, 0.1111, 1.0, 0.2222, 1.0, 0.2222, 1.0, 0.1111, 1.0, 0.4444, 1.0, 0.5556, 1.0, 0.5556, 1.0, 0.4444, 1.0, 0.7778, 1.0, 0.8889, 1.0, 0.8889, 1.0, 0.7778, 1.0, 4.47e-08, 1.0, 0.1111, 1.0, 0.1111, 1.0, 4.47e-08, 1.0])
me_cylinder.materials.append(mat_material_001)
me_cylinder.materials.append(mat_material_002)
me_cylinder.use_remesh_fix_poles = True
me_cylinder.use_remesh_preserve_attributes = False
me_cylinder.update()
me_cylinder_001 = bpy.data.meshes.new('Cylinder.001')
me_cylinder_001.from_pydata([(-0.1564, 1.0, -1.0), (-0.1564, 0.7103, 1.0), (0.4864, 0.766, -1.0), (0.3001, 0.5441, 1.0), (0.8284, 0.1736, -1.0), (0.5431, 0.1233, 1.0), (0.7096, -0.5, -1.0), (0.4587, -0.3552, 1.0), (0.1856, -0.9397, -1.0), (0.08651, -0.6675, 1.0), (-0.4985, -0.9397, -1.0), (-0.3994, -0.6675, 1.0), (-1.022, -0.5, -1.0), (-0.7716, -0.3552, 1.0), (-1.141, 0.1736, -1.0), (-0.8559, 0.1233, 1.0), (-0.7992, 0.766, -1.0), (-0.613, 0.5441, 1.0), (-0.1564, 1.0, 0.5352), (0.4864, 0.766, 0.5352), (0.8284, 0.1736, 0.5352), (0.7096, -0.5, 0.5352), (0.1856, -0.9397, 0.5352), (-0.4985, -0.9397, 0.5352), (-1.022, -0.5, 0.5352), (-1.141, 0.1736, 0.5352), (-0.7992, 0.766, 0.5352)], [], [(18, 1, 3, 19), (19, 3, 5, 20), (20, 5, 7, 21), (21, 7, 9, 22), (22, 9, 11, 23), (23, 11, 13, 24), (24, 13, 15, 25), (3, 1, 17, 15, 13, 11, 9, 7, 5), (25, 15, 17, 26), (26, 17, 1, 18), (0, 2, 4, 6, 8, 10, 12, 14, 16), (16, 26, 18, 0), (14, 25, 26, 16), (12, 24, 25, 14), (10, 23, 24, 12), (8, 22, 23, 10), (6, 21, 22, 8), (4, 20, 21, 6), (2, 19, 20, 4), (0, 18, 19, 2)])
_uv = me_cylinder_001.uv_layers.new(name='UVMap')
_uv.uv.foreach_set('vector', [1.0, 0.8838, 1.0, 1.0, 0.8889, 1.0, 0.8889, 0.8838, 0.8889, 0.8838, 0.8889, 1.0, 0.7778, 1.0, 0.7778, 0.8838, 0.7778, 0.8838, 0.7778, 1.0, 0.6667, 1.0, 0.6667, 0.8838, 0.6667, 0.8838, 0.6667, 1.0, 0.5556, 1.0, 0.5556, 0.8838, 0.5556, 0.8838, 0.5556, 1.0, 0.4444, 1.0, 0.4444, 0.8838, 0.4444, 0.8838, 0.4444, 1.0, 0.3333, 1.0, 0.3333, 0.8838, 0.3333, 0.8838, 0.3333, 1.0, 0.2222, 1.0, 0.2222, 0.8838, 0.4043, 0.4339, 0.25, 0.49, 0.09573, 0.4339, 0.01365, 0.2917, 0.04215, 0.13, 0.1679, 0.02447, 0.3321, 0.02447, 0.4578, 0.13, 0.4864, 0.2917, 0.2222, 0.8838, 0.2222, 1.0, 0.1111, 1.0, 0.1111, 0.8838, 0.1111, 0.8838, 0.1111, 1.0, 4.47e-08, 1.0, 4.47e-08, 0.8838, 0.75, 0.49, 0.9043, 0.4339, 0.9864, 0.2917, 0.9578, 0.13, 0.8321, 0.02447, 0.6679, 0.02447, 0.5422, 0.13, 0.5136, 0.2917, 0.5957, 0.4339, 0.1111, 0.5, 0.1111, 0.8838, 4.47e-08, 0.8838, 4.47e-08, 0.5, 0.2222, 0.5, 0.2222, 0.8838, 0.1111, 0.8838, 0.1111, 0.5, 0.3333, 0.5, 0.3333, 0.8838, 0.2222, 0.8838, 0.2222, 0.5, 0.4444, 0.5, 0.4444, 0.8838, 0.3333, 0.8838, 0.3333, 0.5, 0.5556, 0.5, 0.5556, 0.8838, 0.4444, 0.8838, 0.4444, 0.5, 0.6667, 0.5, 0.6667, 0.8838, 0.5556, 0.8838, 0.5556, 0.5, 0.7778, 0.5, 0.7778, 0.8838, 0.6667, 0.8838, 0.6667, 0.5, 0.8889, 0.5, 0.8889, 0.8838, 0.7778, 0.8838, 0.7778, 0.5, 1.0, 0.5, 1.0, 0.8838, 0.8889, 0.8838, 0.8889, 0.5])
me_cylinder_001.materials.append(mat_material_002)
me_cylinder_001.use_remesh_fix_poles = True
me_cylinder_001.use_remesh_preserve_attributes = False
me_cylinder_001.update()
me_cube_004 = bpy.data.meshes.new('Cube.004')
me_cube_004.from_pydata([(-1.377, -0.9274, -1.281), (-1.914, -1.619, 1.797), (-1.31, 0.4722, -1.318), (-1.772, 1.372, 1.719), (0.01668, -0.997, -1.416), (1.064, -1.768, 1.508), (0.08305, 0.4025, -1.453), (1.205, 1.223, 1.43), (-1.038, 0.2417, -2.605), (-1.087, -0.7916, -2.577), (-0.009087, 0.1903, -2.704), (-0.05809, -0.843, -2.677), (0.2513, -0.0531, -4.618), (0.2194, -0.7261, -4.601), (0.6827, -0.05993, -4.101), (0.6508, -0.7329, -4.083)], [], [(0, 1, 3, 2), (2, 3, 7, 6), (6, 7, 5, 4), (4, 5, 1, 0), (4, 0, 9, 11), (7, 3, 1, 5), (11, 9, 13, 15), (2, 6, 10, 8), (0, 2, 8, 9), (6, 4, 11, 10), (12, 14, 15, 13), (8, 10, 14, 12), (10, 11, 15, 14), (9, 8, 12, 13)])
_uv = me_cube_004.uv_layers.new(name='UVMap')
_uv.uv.foreach_set('vector', [0.375, 0.0, 0.625, 0.0, 0.625, 0.25, 0.375, 0.25, 0.375, 0.25, 0.625, 0.25, 0.625, 0.5, 0.375, 0.5, 0.375, 0.5, 0.625, 0.5, 0.625, 0.75, 0.375, 0.75, 0.375, 0.75, 0.625, 0.75, 0.625, 1.0, 0.375, 1.0, 0.375, 0.75, 0.375, 1.0, 0.375, 1.0, 0.375, 0.75, 0.625, 0.5, 0.875, 0.5, 0.875, 0.75, 0.625, 0.75, 0.375, 0.75, 0.375, 1.0, 0.375, 1.0, 0.375, 0.75, 0.375, 0.25, 0.375, 0.5, 0.375, 0.5, 0.375, 0.25, 0.375, 0.0, 0.375, 0.25, 0.375, 0.25, 0.375, 0.0, 0.375, 0.5, 0.375, 0.75, 0.375, 0.75, 0.375, 0.5, 0.125, 0.5, 0.375, 0.5, 0.375, 0.75, 0.125, 0.75, 0.375, 0.25, 0.375, 0.5, 0.375, 0.5, 0.375, 0.25, 0.375, 0.5, 0.375, 0.75, 0.375, 0.75, 0.375, 0.5, 0.375, 0.0, 0.375, 0.25, 0.375, 0.25, 0.375, 0.0])
me_cube_004.materials.append(mat_material_001)
me_cube_004.use_remesh_fix_poles = True
me_cube_004.use_remesh_preserve_attributes = False
me_cube_004.update()
me_cube_005 = bpy.data.meshes.new('Cube.005')
me_cube_005.from_pydata([(-1.18, -1.027, -3.733), (-1.0, -0.8443, 1.0), (-1.18, 1.027, -3.733), (-1.0, 0.8443, 1.0), (1.201, -1.027, -3.239), (1.126, -0.8443, 1.704), (1.201, 1.027, -3.239), (1.126, 0.8443, 1.704), (0.07412, 1.027, -3.661), (-0.0005182, 0.8443, 1.528), (0.07412, -1.027, -3.661), (-0.000518, -0.8443, 1.528), (-0.5326, 1.027, -3.754), (-0.5206, -0.8443, 1.32), (-0.5206, 0.8443, 1.32), (-0.5326, -1.027, -3.754), (0.5384, 0.8443, 1.683), (0.6621, -1.027, -3.517), (0.6621, 1.027, -3.517), (0.5384, -0.8443, 1.683)], [], [(0, 1, 3, 2), (18, 16, 7, 6), (6, 7, 5, 4), (15, 13, 1, 0), (18, 6, 4, 17), (14, 3, 1, 13), (16, 9, 11, 19), (12, 8, 10, 15), (17, 19, 11, 10), (12, 14, 9, 8), (2, 3, 14, 12), (2, 12, 15, 0), (9, 14, 13, 11), (10, 11, 13, 15), (4, 5, 19, 17), (7, 16, 19, 5), (8, 18, 17, 10), (8, 9, 16, 18)])
_uv = me_cube_005.uv_layers.new(name='UVMap')
_uv.uv.foreach_set('vector', [0.375, 0.0, 0.625, 0.0, 0.625, 0.25, 0.375, 0.25, 0.375, 0.4375, 0.625, 0.4375, 0.625, 0.5, 0.375, 0.5, 0.375, 0.5, 0.625, 0.5, 0.625, 0.75, 0.375, 0.75, 0.375, 0.9375, 0.625, 0.9375, 0.625, 1.0, 0.375, 1.0, 0.3125, 0.5, 0.375, 0.5, 0.375, 0.75, 0.3125, 0.75, 0.8125, 0.5, 0.875, 0.5, 0.875, 0.75, 0.8125, 0.75, 0.6875, 0.5, 0.75, 0.5, 0.75, 0.75, 0.6875, 0.75, 0.1875, 0.5, 0.25, 0.5, 0.25, 0.75, 0.1875, 0.75, 0.375, 0.8125, 0.625, 0.8125, 0.625, 0.875, 0.375, 0.875, 0.375, 0.3125, 0.625, 0.3125, 0.625, 0.375, 0.375, 0.375, 0.375, 0.25, 0.625, 0.25, 0.625, 0.3125, 0.375, 0.3125, 0.125, 0.5, 0.1875, 0.5, 0.1875, 0.75, 0.125, 0.75, 0.75, 0.5, 0.8125, 0.5, 0.8125, 0.75, 0.75, 0.75, 0.375, 0.875, 0.625, 0.875, 0.625, 0.9375, 0.375, 0.9375, 0.375, 0.75, 0.625, 0.75, 0.625, 0.8125, 0.375, 0.8125, 0.625, 0.5, 0.6875, 0.5, 0.6875, 0.75, 0.625, 0.75, 0.25, 0.5, 0.3125, 0.5, 0.3125, 0.75, 0.25, 0.75, 0.375, 0.375, 0.625, 0.375, 0.625, 0.4375, 0.375, 0.4375])
me_cube_005.materials.append(mat_material_003)
me_cube_005.use_remesh_fix_poles = True
me_cube_005.use_remesh_preserve_attributes = False
me_cube_005.update()

# ---- objects
ob_light = bpy.data.objects.new('Light', light_light)
ob_camera = bpy.data.objects.new('Camera', cam_camera)
ob_empty_001 = bpy.data.objects.new('Empty.001', None)
ob_cube = bpy.data.objects.new('Cube', me_cube_003)
ob_cylinder = bpy.data.objects.new('Cylinder', me_cylinder)
ob_cylinder_001 = bpy.data.objects.new('Cylinder.001', me_cylinder_001)
ob_cube_001 = bpy.data.objects.new('Cube.001', me_cube_004)
ob_cube_002 = bpy.data.objects.new('Cube.002', me_cube_005)

# ---- transforms, parenting, visibility, modifiers, constraints
ob_light.location = (4.076, 1.005, 5.904)
ob_light.rotation_euler = (0.6503, 0.05522, 1.866)
ob_light.lock_rotations_4d = False
ob_light.empty_display_type = 'ARROWS'
ob_light.color = (0.0, 0.0, 0.0, 0.0)
ob_light.lineart.crease_threshold = 0.0
ob_camera.location = (7.359, -6.926, 4.958)
ob_camera.rotation_euler = (1.109, 0.0, 0.8149)
ob_camera.lock_rotations_4d = False
ob_camera.empty_display_type = 'ARROWS'
ob_camera.color = (0.0, 0.0, 0.0, 0.0)
ob_camera.display_type = 'WIRE'
ob_camera.lineart.crease_threshold = 0.0
ob_empty_001.location = (0.0, 0.0, 0.0)
ob_empty_001.rotation_euler = (1.571, -0.0, -0.0)
ob_empty_001.empty_display_type = 'IMAGE'
ob_empty_001.empty_display_size = 5.0
ob_cube.location = (0.6882, 5.766e-05, 0.9568)
ob_cube.scale = (2.088, 0.3249, 0.2398)
ob_cylinder.location = (1.969, 0.0, 0.9878)
ob_cylinder.rotation_euler = (0.0, 1.571, 0.0)
ob_cylinder.scale = (0.13, 0.13, 0.13)
ob_cylinder_001.location = (1.956, 0.0, 0.7685)
ob_cylinder_001.rotation_euler = (0.0, 1.571, 0.0)
ob_cylinder_001.scale = (0.07028, 0.07028, 0.07028)
ob_cube_001.location = (-0.168, 0.0, 0.5135)
ob_cube_001.rotation_euler = (7.193e-08, -0.8615, -1.565e-07)
ob_cube_001.scale = (0.07535, 0.07535, 0.07535)
ob_cube_002.location = (-1.005, 0.0, 0.01961)
ob_cube_002.rotation_euler = (8.491e-09, 0.3465, 4.852e-08)
ob_cube_002.scale = (0.3264, 0.3264, 0.3264)

# ---- collection membership
col_collection.objects.link(ob_light)
col_collection.objects.link(ob_camera)
col_collection.objects.link(ob_empty_001)
col_collection.objects.link(ob_cube)
col_collection.objects.link(ob_cylinder)
col_collection.objects.link(ob_cylinder_001)
col_collection.objects.link(ob_cube_001)
col_collection.objects.link(ob_cube_002)

# ---- scene / render settings (as saved in the file)
scene.camera = ob_camera
scene.frame_start = 1; scene.frame_end = 250; scene.frame_set(1)
scene.render.engine = 'BLENDER_EEVEE_NEXT'
scene.cycles.sampling_pattern = 'TABULATED_SOBOL'
scene.cycles.use_light_tree = False
scene.view_settings.view_transform = 'Filmic'
bpy.context.view_layer.update()
